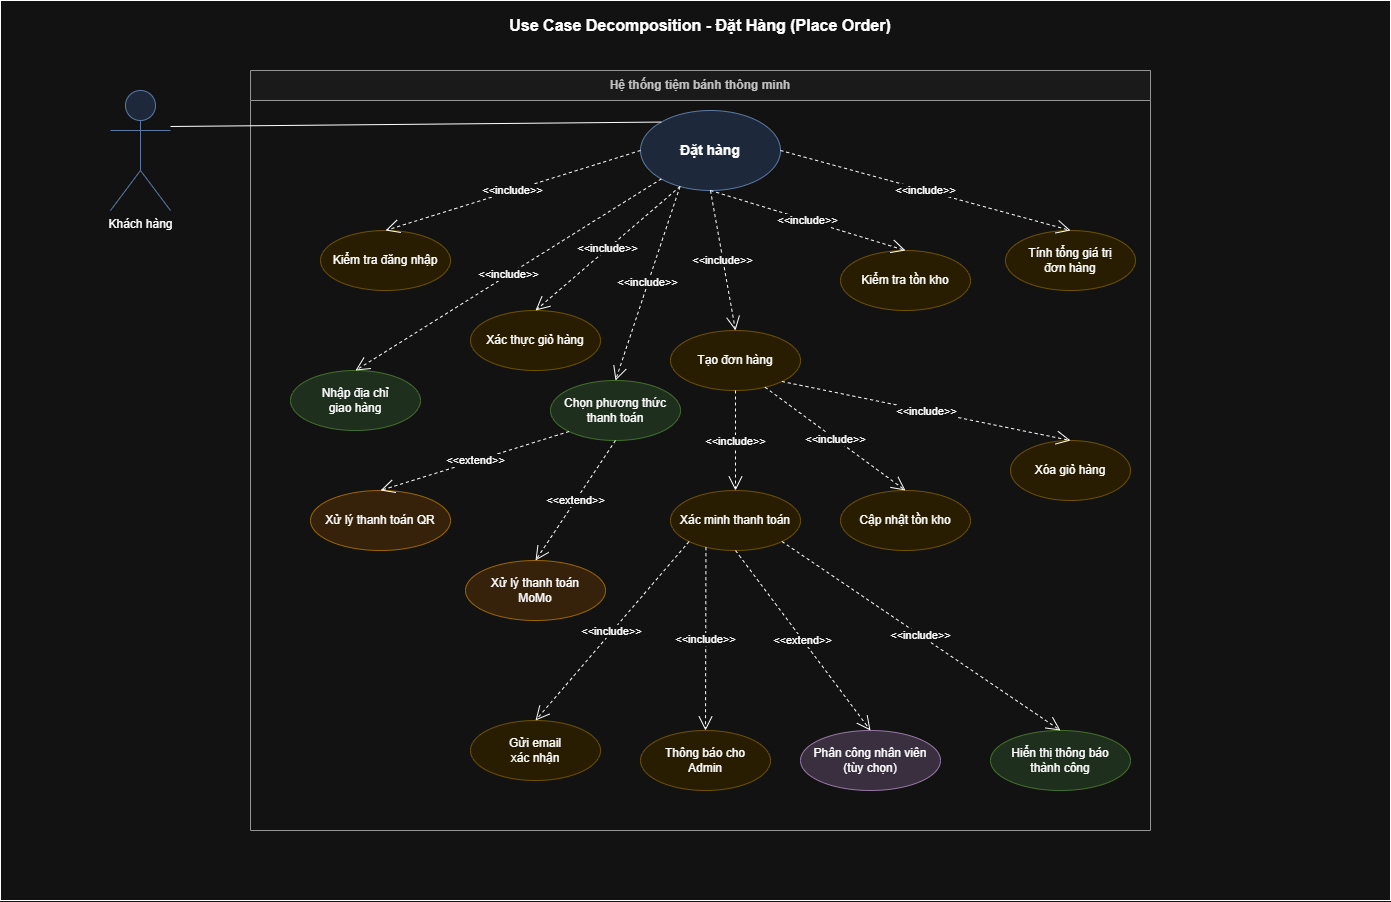

The diagram above was exported from draw.io. Its source (the exported page's mxGraphModel, read from the mxfile embedded in the PNG):
<mxGraphModel dx="1529" dy="963" grid="1" gridSize="10" guides="1" tooltips="1" connect="1" arrows="1" fold="1" page="1" pageScale="1" pageWidth="1400" pageHeight="900" math="0" shadow="0">
  <root>
    <mxCell id="0" />
    <mxCell id="1" parent="0" />
    <mxCell id="2" parent="1" style="rounded=0;whiteSpace=wrap;html=1;" value="" vertex="1">
      <mxGeometry height="900" width="1390" y="10" as="geometry" />
    </mxCell>
    <mxCell id="3" parent="1" style="text;html=1;strokeColor=none;fillColor=none;align=center;verticalAlign=middle;whiteSpace=wrap;rounded=0;fontSize=16;fontStyle=1" value="Use Case Decomposition - Đặt Hàng (Place Order)" vertex="1">
      <mxGeometry height="30" width="400" x="500" y="20" as="geometry" />
    </mxCell>
    <mxCell id="4" parent="1" style="swimlane;whiteSpace=wrap;html=1;startSize=30;fillColor=#f5f5f5;strokeColor=#666666;fontColor=#333333;fontSize=12;fontStyle=1" value="Hệ thống tiệm bánh thông minh" vertex="1">
      <mxGeometry height="760" width="900" x="250" y="80" as="geometry" />
    </mxCell>
    <mxCell id="5" parent="4" style="ellipse;whiteSpace=wrap;html=1;fillColor=#dae8fc;strokeColor=#6c8ebf;fontSize=14;fontStyle=1" value="Đặt hàng" vertex="1">
      <mxGeometry height="80" width="140" x="390" y="40" as="geometry" />
    </mxCell>
    <mxCell id="6" parent="4" style="ellipse;whiteSpace=wrap;html=1;fillColor=#fff2cc;strokeColor=#d6b656;" value="Kiểm tra đăng nhập" vertex="1">
      <mxGeometry height="60" width="130" x="70" y="160" as="geometry" />
    </mxCell>
    <mxCell id="7" parent="4" style="ellipse;whiteSpace=wrap;html=1;fillColor=#fff2cc;strokeColor=#d6b656;" value="Xác thực giỏ hàng" vertex="1">
      <mxGeometry height="60" width="130" x="220" y="240" as="geometry" />
    </mxCell>
    <mxCell id="8" parent="4" style="ellipse;whiteSpace=wrap;html=1;fillColor=#fff2cc;strokeColor=#d6b656;" value="Kiểm tra tồn kho" vertex="1">
      <mxGeometry height="60" width="130" x="590" y="180" as="geometry" />
    </mxCell>
    <mxCell id="9" parent="4" style="ellipse;whiteSpace=wrap;html=1;fillColor=#fff2cc;strokeColor=#d6b656;" value="Tính tổng giá trị&#10;đơn hàng" vertex="1">
      <mxGeometry height="60" width="130" x="755" y="160" as="geometry" />
    </mxCell>
    <mxCell id="10" parent="4" style="ellipse;whiteSpace=wrap;html=1;fillColor=#d5e8d4;strokeColor=#82b366;" value="Nhập địa chỉ&#10;giao hàng" vertex="1">
      <mxGeometry height="60" width="130" x="40" y="300" as="geometry" />
    </mxCell>
    <mxCell id="11" parent="4" style="ellipse;whiteSpace=wrap;html=1;fillColor=#d5e8d4;strokeColor=#82b366;" value="Chọn phương thức&#10;thanh toán" vertex="1">
      <mxGeometry height="60" width="130" x="300" y="310" as="geometry" />
    </mxCell>
    <mxCell id="12" parent="4" style="ellipse;whiteSpace=wrap;html=1;fillColor=#fff2cc;strokeColor=#d6b656;" value="Tạo đơn hàng" vertex="1">
      <mxGeometry height="60" width="130" x="420" y="260" as="geometry" />
    </mxCell>
    <mxCell id="13" parent="4" style="ellipse;whiteSpace=wrap;html=1;fillColor=#ffe6cc;strokeColor=#d79b00;" value="Xử lý thanh toán QR" vertex="1">
      <mxGeometry height="60" width="140" x="60" y="420" as="geometry" />
    </mxCell>
    <mxCell id="14" parent="4" style="ellipse;whiteSpace=wrap;html=1;fillColor=#ffe6cc;strokeColor=#d79b00;" value="Xử lý thanh toán&#10;MoMo" vertex="1">
      <mxGeometry height="60" width="140" x="215" y="490" as="geometry" />
    </mxCell>
    <mxCell id="15" parent="4" style="ellipse;whiteSpace=wrap;html=1;fillColor=#fff2cc;strokeColor=#d6b656;" value="Xác minh thanh toán" vertex="1">
      <mxGeometry height="60" width="130" x="420" y="420" as="geometry" />
    </mxCell>
    <mxCell id="16" parent="4" style="ellipse;whiteSpace=wrap;html=1;fillColor=#fff2cc;strokeColor=#d6b656;" value="Cập nhật tồn kho" vertex="1">
      <mxGeometry height="60" width="130" x="590" y="420" as="geometry" />
    </mxCell>
    <mxCell id="17" parent="4" style="ellipse;whiteSpace=wrap;html=1;fillColor=#fff2cc;strokeColor=#d6b656;" value="Xóa giỏ hàng" vertex="1">
      <mxGeometry height="60" width="120" x="760" y="370" as="geometry" />
    </mxCell>
    <mxCell id="18" parent="4" style="ellipse;whiteSpace=wrap;html=1;fillColor=#fff2cc;strokeColor=#d6b656;" value="Gửi email&#10;xác nhận" vertex="1">
      <mxGeometry height="60" width="130" x="220" y="650" as="geometry" />
    </mxCell>
    <mxCell id="19" parent="4" style="ellipse;whiteSpace=wrap;html=1;fillColor=#fff2cc;strokeColor=#d6b656;" value="Thông báo cho&#10;Admin" vertex="1">
      <mxGeometry height="60" width="130" x="390" y="660" as="geometry" />
    </mxCell>
    <mxCell id="20" parent="4" style="ellipse;whiteSpace=wrap;html=1;fillColor=#e1d5e7;strokeColor=#9673a6;" value="Phân công nhân viên&#10;(tùy chọn)" vertex="1">
      <mxGeometry height="60" width="140" x="550" y="660" as="geometry" />
    </mxCell>
    <mxCell id="21" parent="4" style="ellipse;whiteSpace=wrap;html=1;fillColor=#d5e8d4;strokeColor=#82b366;" value="Hiển thị thông báo&#10;thành công" vertex="1">
      <mxGeometry height="60" width="140" x="740" y="660" as="geometry" />
    </mxCell>
    <mxCell id="22" edge="1" parent="4" source="5" style="endArrow=open;endSize=12;dashed=1;html=1;rounded=0;exitX=0;exitY=0.5;exitDx=0;exitDy=0;entryX=0.5;entryY=0;entryDx=0;entryDy=0;" target="6" value="&amp;lt;&amp;lt;include&amp;gt;&amp;gt;">
      <mxGeometry relative="1" width="160" as="geometry">
        <mxPoint x="300" y="300" as="sourcePoint" />
        <mxPoint x="460" y="300" as="targetPoint" />
      </mxGeometry>
    </mxCell>
    <mxCell id="23" edge="1" parent="4" source="5" style="endArrow=open;endSize=12;dashed=1;html=1;rounded=0;exitX=0.25;exitY=1;exitDx=0;exitDy=0;entryX=0.5;entryY=0;entryDx=0;entryDy=0;" target="7" value="&amp;lt;&amp;lt;include&amp;gt;&amp;gt;">
      <mxGeometry relative="1" width="160" as="geometry">
        <mxPoint x="300" y="300" as="sourcePoint" />
        <mxPoint x="460" y="300" as="targetPoint" />
      </mxGeometry>
    </mxCell>
    <mxCell id="24" edge="1" parent="4" source="5" style="endArrow=open;endSize=12;dashed=1;html=1;rounded=0;exitX=0.5;exitY=1;exitDx=0;exitDy=0;entryX=0.5;entryY=0;entryDx=0;entryDy=0;" target="8" value="&amp;lt;&amp;lt;include&amp;gt;&amp;gt;">
      <mxGeometry relative="1" width="160" as="geometry">
        <mxPoint x="300" y="300" as="sourcePoint" />
        <mxPoint x="460" y="300" as="targetPoint" />
      </mxGeometry>
    </mxCell>
    <mxCell id="25" edge="1" parent="4" source="5" style="endArrow=open;endSize=12;dashed=1;html=1;rounded=0;exitX=1;exitY=0.5;exitDx=0;exitDy=0;entryX=0.5;entryY=0;entryDx=0;entryDy=0;" target="9" value="&amp;lt;&amp;lt;include&amp;gt;&amp;gt;">
      <mxGeometry relative="1" width="160" as="geometry">
        <mxPoint x="300" y="300" as="sourcePoint" />
        <mxPoint x="460" y="300" as="targetPoint" />
      </mxGeometry>
    </mxCell>
    <mxCell id="26" edge="1" parent="4" source="5" style="endArrow=open;endSize=12;dashed=1;html=1;rounded=0;exitX=0;exitY=1;exitDx=0;exitDy=0;entryX=0.5;entryY=0;entryDx=0;entryDy=0;" target="10" value="&amp;lt;&amp;lt;include&amp;gt;&amp;gt;">
      <mxGeometry relative="1" width="160" as="geometry">
        <mxPoint x="300" y="300" as="sourcePoint" />
        <mxPoint x="460" y="300" as="targetPoint" />
      </mxGeometry>
    </mxCell>
    <mxCell id="27" edge="1" parent="4" source="5" style="endArrow=open;endSize=12;dashed=1;html=1;rounded=0;exitX=0.25;exitY=1;exitDx=0;exitDy=0;entryX=0.5;entryY=0;entryDx=0;entryDy=0;" target="11" value="&amp;lt;&amp;lt;include&amp;gt;&amp;gt;">
      <mxGeometry relative="1" width="160" as="geometry">
        <mxPoint x="300" y="300" as="sourcePoint" />
        <mxPoint x="460" y="300" as="targetPoint" />
      </mxGeometry>
    </mxCell>
    <mxCell id="28" edge="1" parent="4" source="5" style="endArrow=open;endSize=12;dashed=1;html=1;rounded=0;exitX=0.5;exitY=1;exitDx=0;exitDy=0;entryX=0.5;entryY=0;entryDx=0;entryDy=0;" target="12" value="&amp;lt;&amp;lt;include&amp;gt;&amp;gt;">
      <mxGeometry relative="1" width="160" as="geometry">
        <mxPoint x="300" y="300" as="sourcePoint" />
        <mxPoint x="460" y="300" as="targetPoint" />
      </mxGeometry>
    </mxCell>
    <mxCell id="29" edge="1" parent="4" source="11" style="endArrow=open;endSize=12;dashed=1;html=1;rounded=0;exitX=0;exitY=1;exitDx=0;exitDy=0;entryX=0.5;entryY=0;entryDx=0;entryDy=0;" target="13" value="&amp;lt;&amp;lt;extend&amp;gt;&amp;gt;">
      <mxGeometry relative="1" width="160" as="geometry">
        <mxPoint x="300" y="400" as="sourcePoint" />
        <mxPoint x="460" y="400" as="targetPoint" />
      </mxGeometry>
    </mxCell>
    <mxCell id="30" edge="1" parent="4" source="11" style="endArrow=open;endSize=12;dashed=1;html=1;rounded=0;exitX=0.5;exitY=1;exitDx=0;exitDy=0;entryX=0.5;entryY=0;entryDx=0;entryDy=0;" target="14" value="&amp;lt;&amp;lt;extend&amp;gt;&amp;gt;">
      <mxGeometry relative="1" width="160" as="geometry">
        <mxPoint x="300" y="400" as="sourcePoint" />
        <mxPoint x="460" y="400" as="targetPoint" />
      </mxGeometry>
    </mxCell>
    <mxCell id="31" edge="1" parent="4" source="12" style="endArrow=open;endSize=12;dashed=1;html=1;rounded=0;exitX=0.5;exitY=1;exitDx=0;exitDy=0;entryX=0.5;entryY=0;entryDx=0;entryDy=0;" target="15" value="&amp;lt;&amp;lt;include&amp;gt;&amp;gt;">
      <mxGeometry relative="1" width="160" as="geometry">
        <mxPoint x="300" y="400" as="sourcePoint" />
        <mxPoint x="460" y="400" as="targetPoint" />
      </mxGeometry>
    </mxCell>
    <mxCell id="32" edge="1" parent="4" source="12" style="endArrow=open;endSize=12;dashed=1;html=1;rounded=0;exitX=0.75;exitY=1;exitDx=0;exitDy=0;entryX=0.5;entryY=0;entryDx=0;entryDy=0;" target="16" value="&amp;lt;&amp;lt;include&amp;gt;&amp;gt;">
      <mxGeometry relative="1" width="160" as="geometry">
        <mxPoint x="300" y="400" as="sourcePoint" />
        <mxPoint x="460" y="400" as="targetPoint" />
      </mxGeometry>
    </mxCell>
    <mxCell id="33" edge="1" parent="4" source="12" style="endArrow=open;endSize=12;dashed=1;html=1;rounded=0;exitX=1;exitY=1;exitDx=0;exitDy=0;entryX=0.5;entryY=0;entryDx=0;entryDy=0;" target="17" value="&amp;lt;&amp;lt;include&amp;gt;&amp;gt;">
      <mxGeometry relative="1" width="160" as="geometry">
        <mxPoint x="300" y="400" as="sourcePoint" />
        <mxPoint x="460" y="400" as="targetPoint" />
      </mxGeometry>
    </mxCell>
    <mxCell id="34" edge="1" parent="4" source="15" style="endArrow=open;endSize=12;dashed=1;html=1;rounded=0;exitX=0;exitY=1;exitDx=0;exitDy=0;entryX=0.5;entryY=0;entryDx=0;entryDy=0;" target="18" value="&amp;lt;&amp;lt;include&amp;gt;&amp;gt;">
      <mxGeometry relative="1" width="160" as="geometry">
        <mxPoint x="300" y="550" as="sourcePoint" />
        <mxPoint x="460" y="550" as="targetPoint" />
      </mxGeometry>
    </mxCell>
    <mxCell id="35" edge="1" parent="4" source="15" style="endArrow=open;endSize=12;dashed=1;html=1;rounded=0;exitX=0.25;exitY=1;exitDx=0;exitDy=0;entryX=0.5;entryY=0;entryDx=0;entryDy=0;" target="19" value="&amp;lt;&amp;lt;include&amp;gt;&amp;gt;">
      <mxGeometry relative="1" width="160" as="geometry">
        <mxPoint x="300" y="550" as="sourcePoint" />
        <mxPoint x="460" y="550" as="targetPoint" />
      </mxGeometry>
    </mxCell>
    <mxCell id="36" edge="1" parent="4" source="15" style="endArrow=open;endSize=12;dashed=1;html=1;rounded=0;exitX=0.5;exitY=1;exitDx=0;exitDy=0;entryX=0.5;entryY=0;entryDx=0;entryDy=0;" target="20" value="&amp;lt;&amp;lt;extend&amp;gt;&amp;gt;">
      <mxGeometry relative="1" width="160" as="geometry">
        <mxPoint x="300" y="550" as="sourcePoint" />
        <mxPoint x="460" y="550" as="targetPoint" />
      </mxGeometry>
    </mxCell>
    <mxCell id="37" edge="1" parent="4" source="15" style="endArrow=open;endSize=12;dashed=1;html=1;rounded=0;exitX=1;exitY=1;exitDx=0;exitDy=0;entryX=0.5;entryY=0;entryDx=0;entryDy=0;" target="21" value="&amp;lt;&amp;lt;include&amp;gt;&amp;gt;">
      <mxGeometry relative="1" width="160" as="geometry">
        <mxPoint x="300" y="550" as="sourcePoint" />
        <mxPoint x="460" y="550" as="targetPoint" />
      </mxGeometry>
    </mxCell>
    <mxCell id="38" parent="1" style="shape=umlActor;verticalLabelPosition=bottom;verticalAlign=top;html=1;outlineConnect=0;fillColor=#dae8fc;strokeColor=#6c8ebf;" value="Khách hàng" vertex="1">
      <mxGeometry height="120" width="60" x="110" y="100" as="geometry" />
    </mxCell>
    <mxCell id="39" edge="1" parent="1" source="38" style="endArrow=none;html=1;rounded=0;exitX=1;exitY=0.3;exitDx=0;exitDy=0;exitPerimeter=0;entryX=0;entryY=0;entryDx=0;entryDy=0;" target="5" value="">
      <mxGeometry height="50" relative="1" width="50" as="geometry">
        <mxPoint x="600" y="500" as="sourcePoint" />
        <mxPoint x="650" y="450" as="targetPoint" />
      </mxGeometry>
    </mxCell>
  </root>
</mxGraphModel>